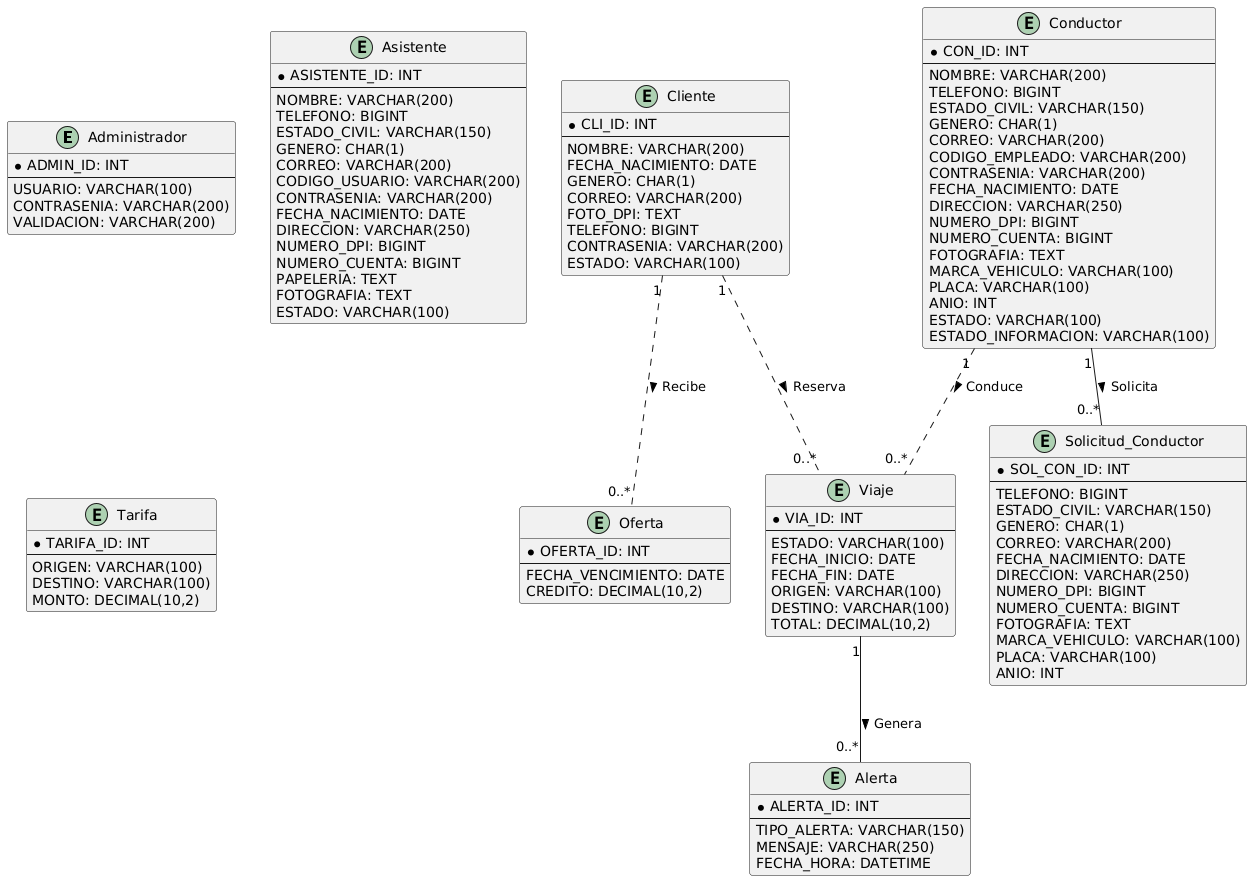

The diagram above was rendered by PlantUML. Its source (embedded in the PNG):
@startuml
' Entities
entity Administrador {
  * ADMIN_ID: INT
  --
  USUARIO: VARCHAR(100)
  CONTRASENIA: VARCHAR(200)
  VALIDACION: VARCHAR(200)
}

entity Asistente {
  * ASISTENTE_ID: INT
  --
  NOMBRE: VARCHAR(200)
  TELEFONO: BIGINT
  ESTADO_CIVIL: VARCHAR(150)
  GENERO: CHAR(1)
  CORREO: VARCHAR(200)
  CODIGO_USUARIO: VARCHAR(200)
  CONTRASENIA: VARCHAR(200)
  FECHA_NACIMIENTO: DATE
  DIRECCION: VARCHAR(250)
  NUMERO_DPI: BIGINT
  NUMERO_CUENTA: BIGINT
  PAPELERIA: TEXT
  FOTOGRAFIA: TEXT
  ESTADO: VARCHAR(100)
}

entity Cliente {
  * CLI_ID: INT
  --
  NOMBRE: VARCHAR(200)
  FECHA_NACIMIENTO: DATE
  GENERO: CHAR(1)
  CORREO: VARCHAR(200)
  FOTO_DPI: TEXT
  TELEFONO: BIGINT
  CONTRASENIA: VARCHAR(200)
  ESTADO: VARCHAR(100)
}

entity Conductor {
  * CON_ID: INT
  --
  NOMBRE: VARCHAR(200)
  TELEFONO: BIGINT
  ESTADO_CIVIL: VARCHAR(150)
  GENERO: CHAR(1)
  CORREO: VARCHAR(200)
  CODIGO_EMPLEADO: VARCHAR(200)
  CONTRASENIA: VARCHAR(200)
  FECHA_NACIMIENTO: DATE
  DIRECCION: VARCHAR(250)
  NUMERO_DPI: BIGINT
  NUMERO_CUENTA: BIGINT
  FOTOGRAFIA: TEXT
  MARCA_VEHICULO: VARCHAR(100)
  PLACA: VARCHAR(100)
  ANIO: INT
  ESTADO: VARCHAR(100)
  ESTADO_INFORMACION: VARCHAR(100)
}

entity Tarifa {
  * TARIFA_ID: INT
  --
  ORIGEN: VARCHAR(100)
  DESTINO: VARCHAR(100)
  MONTO: DECIMAL(10,2)
}

entity Oferta {
  * OFERTA_ID: INT
  --
  FECHA_VENCIMIENTO: DATE
  CREDITO: DECIMAL(10,2)
}

entity Viaje {
  * VIA_ID: INT
  --
  ESTADO: VARCHAR(100)
  FECHA_INICIO: DATE
  FECHA_FIN: DATE
  ORIGEN: VARCHAR(100)
  DESTINO: VARCHAR(100)
  TOTAL: DECIMAL(10,2)
}

entity Solicitud_Conductor {
  * SOL_CON_ID: INT
  --
  TELEFONO: BIGINT
  ESTADO_CIVIL: VARCHAR(150)
  GENERO: CHAR(1)
  CORREO: VARCHAR(200)
  FECHA_NACIMIENTO: DATE
  DIRECCION: VARCHAR(250)
  NUMERO_DPI: BIGINT
  NUMERO_CUENTA: BIGINT
  FOTOGRAFIA: TEXT
  MARCA_VEHICULO: VARCHAR(100)
  PLACA: VARCHAR(100)
  ANIO: INT
}

entity Alerta {
  * ALERTA_ID: INT
  --
  TIPO_ALERTA: VARCHAR(150)
  MENSAJE: VARCHAR(250)
  FECHA_HORA: DATETIME
}

' Relationships
Cliente "1" .. "0..*" Oferta : Recibe >
Cliente "1" .. "0..*" Viaje : Reserva >
Conductor "1" .. "0..*" Viaje : Conduce >
Conductor "1" -- "0..*" Solicitud_Conductor : Solicita >
Viaje "1" -- "0..*" Alerta : Genera >
@enduml